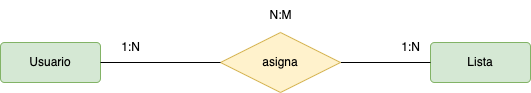

The diagram above was exported from draw.io. Its source (the exported page's mxGraphModel, read from the mxfile embedded in the PNG):
<mxGraphModel dx="687" dy="572" grid="1" gridSize="10" guides="1" tooltips="1" connect="1" arrows="1" fold="1" page="1" pageScale="1" pageWidth="827" pageHeight="1169" math="0" shadow="0">
  <root>
    <mxCell id="0" />
    <mxCell id="1" parent="0" />
    <mxCell id="2" value="Usuario" style="rounded=1;arcSize=10;whiteSpace=wrap;html=1;align=center;fillColor=#d5e8d4;strokeColor=#82b366;" vertex="1" parent="1">
      <mxGeometry x="120" y="160" width="100" height="40" as="geometry" />
    </mxCell>
    <mxCell id="3" value="Lista" style="rounded=1;arcSize=10;whiteSpace=wrap;html=1;align=center;fillColor=#d5e8d4;strokeColor=#82b366;" vertex="1" parent="1">
      <mxGeometry x="550" y="160" width="100" height="40" as="geometry" />
    </mxCell>
    <mxCell id="4" style="edgeStyle=none;html=1;entryX=0;entryY=0.5;entryDx=0;entryDy=0;endArrow=none;endFill=0;" edge="1" parent="1" source="5" target="3">
      <mxGeometry relative="1" as="geometry" />
    </mxCell>
    <mxCell id="5" value="asigna" style="shape=rhombus;perimeter=rhombusPerimeter;whiteSpace=wrap;html=1;align=center;fillColor=#fff2cc;strokeColor=#d6b656;" vertex="1" parent="1">
      <mxGeometry x="340" y="150" width="120" height="60" as="geometry" />
    </mxCell>
    <mxCell id="6" style="edgeStyle=none;html=1;endArrow=none;endFill=0;entryX=0;entryY=0.5;entryDx=0;entryDy=0;" edge="1" parent="1" source="2" target="5">
      <mxGeometry relative="1" as="geometry">
        <mxPoint x="340" y="180" as="targetPoint" />
      </mxGeometry>
    </mxCell>
    <mxCell id="7" value="N:M" style="text;html=1;align=center;verticalAlign=middle;resizable=0;points=[];autosize=1;strokeColor=none;fillColor=none;" vertex="1" parent="1">
      <mxGeometry x="375" y="118" width="50" height="30" as="geometry" />
    </mxCell>
    <mxCell id="8" value="1:N" style="text;html=1;align=center;verticalAlign=middle;resizable=0;points=[];autosize=1;strokeColor=none;fillColor=none;" vertex="1" parent="1">
      <mxGeometry x="230" y="150" width="40" height="30" as="geometry" />
    </mxCell>
    <mxCell id="9" value="1:N" style="text;html=1;align=center;verticalAlign=middle;resizable=0;points=[];autosize=1;strokeColor=none;fillColor=none;" vertex="1" parent="1">
      <mxGeometry x="510" y="150" width="40" height="30" as="geometry" />
    </mxCell>
  </root>
</mxGraphModel>